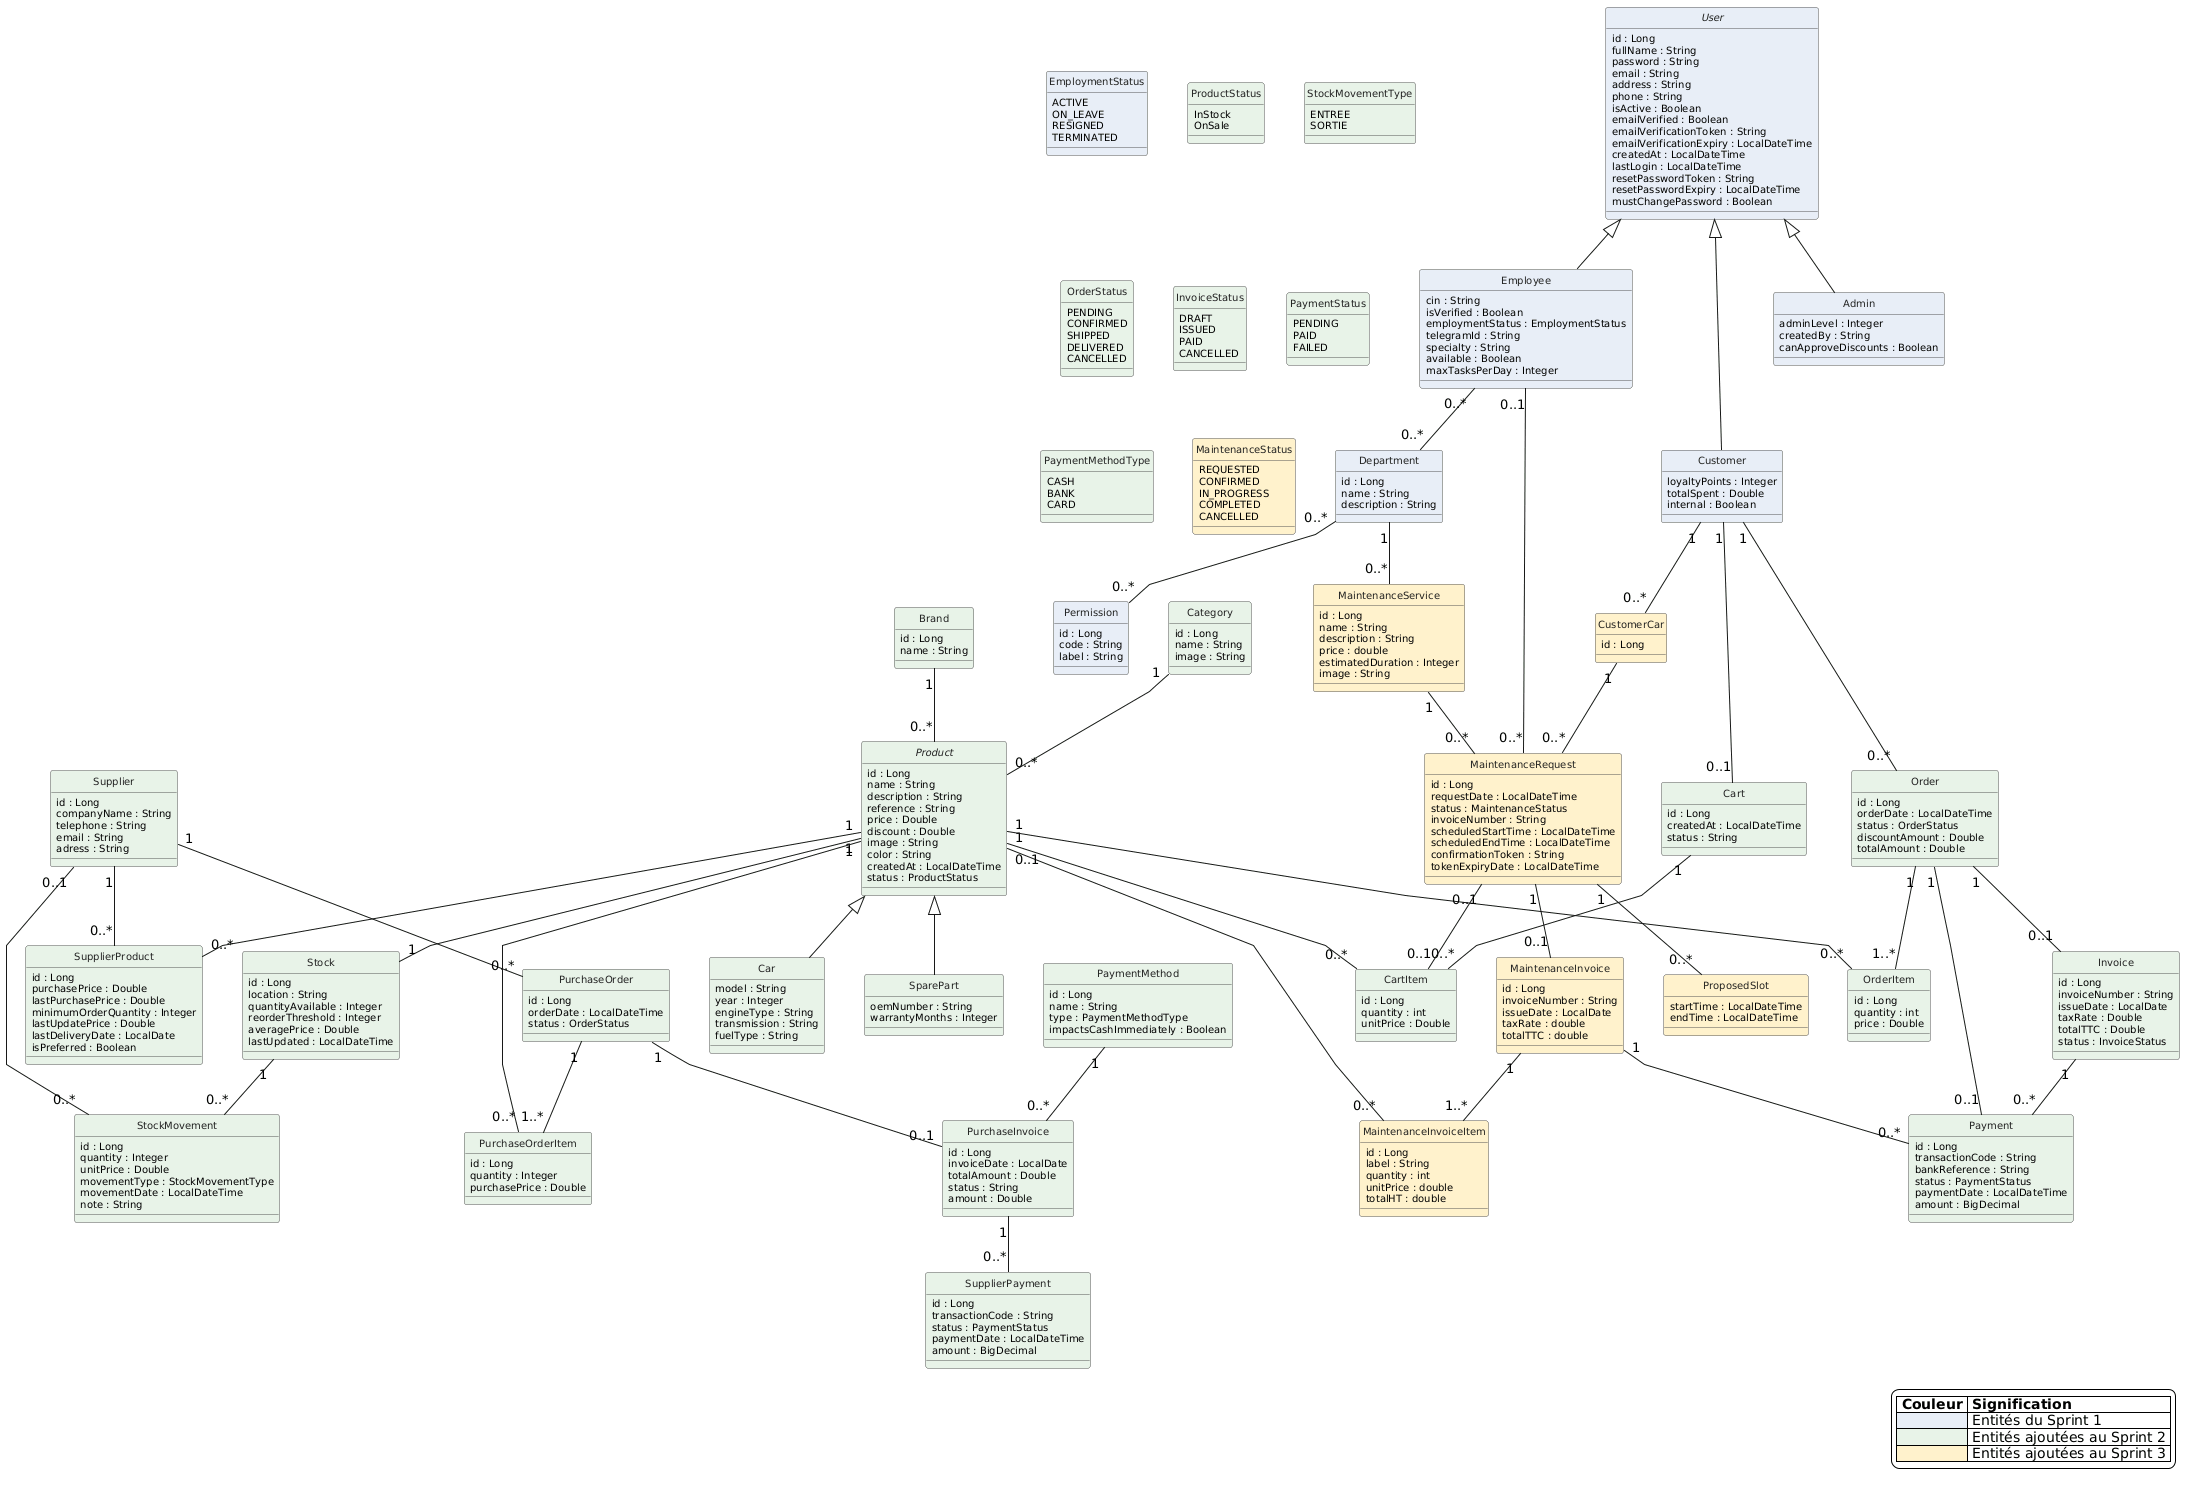

The diagram above was rendered by PlantUML. Its source (embedded in the PNG):
@startuml
hide circle

skinparam classAttributeIconSize 0
skinparam shadowing false
skinparam linetype polyline
skinparam backgroundColor white
skinparam nodesep 40
skinparam ranksep 50

skinparam class {
    BorderColor #555555
    FontColor #222222
    FontSize 12
    AttributeFontSize 10
}

skinparam enum {
    BorderColor #555555
    FontColor #222222
    FontSize 11
}

'==================================================
' SPRINT 1
'==================================================

abstract class User #E8EEF7 {
    id : Long
    fullName : String
    password : String
    email : String
    address : String
    phone : String
    isActive : Boolean
    emailVerified : Boolean
    emailVerificationToken : String
    emailVerificationExpiry : LocalDateTime
    createdAt : LocalDateTime
    lastLogin : LocalDateTime
    resetPasswordToken : String
    resetPasswordExpiry : LocalDateTime
    mustChangePassword : Boolean
}

class Employee #E8EEF7 {
    cin : String
    isVerified : Boolean
    employmentStatus : EmploymentStatus
    telegramId : String
    specialty : String
    available : Boolean
    maxTasksPerDay : Integer
}

class Customer #E8EEF7 {
    loyaltyPoints : Integer
    totalSpent : Double
    internal : Boolean
}

class Admin #E8EEF7 {
    adminLevel : Integer
    createdBy : String
    canApproveDiscounts : Boolean
}

class Department #E8EEF7 {
    id : Long
    name : String
    description : String
}

class Permission #E8EEF7 {
    id : Long
    code : String
    label : String
}

enum EmploymentStatus #E8EEF7 {
    ACTIVE
    ON_LEAVE
    RESIGNED
    TERMINATED
}

'==================================================
' SPRINT 2
'==================================================

abstract class Product #E8F3E8 {
    id : Long
    name : String
    description : String
    reference : String
    price : Double
    discount : Double
    image : String
    color : String
    createdAt : LocalDateTime
    status : ProductStatus
}

class Car #E8F3E8 {
    model : String
    year : Integer
    engineType : String
    transmission : String
    fuelType : String
}

class SparePart #E8F3E8 {
    oemNumber : String
    warrantyMonths : Integer
}

class Category #E8F3E8 {
    id : Long
    name : String
    image : String
}

class Brand #E8F3E8 {
    id : Long
    name : String
}

enum ProductStatus #E8F3E8 {
    InStock
    OnSale
}

class Supplier #E8F3E8 {
    id : Long
    companyName : String
    telephone : String
    email : String
    adress : String
}

class SupplierProduct #E8F3E8 {
    id : Long
    purchasePrice : Double
    lastPurchasePrice : Double
    minimumOrderQuantity : Integer
    lastUpdatePrice : Double
    lastDeliveryDate : LocalDate
    isPreferred : Boolean
}

class Stock #E8F3E8 {
    id : Long
    location : String
    quantityAvailable : Integer
    reorderThreshold : Integer
    averagePrice : Double
    lastUpdated : LocalDateTime
}

class StockMovement #E8F3E8 {
    id : Long
    quantity : Integer
    unitPrice : Double
    movementType : StockMovementType
    movementDate : LocalDateTime
    note : String
}

enum StockMovementType #E8F3E8 {
    ENTREE
    SORTIE
}

class Cart #E8F3E8 {
    id : Long
    createdAt : LocalDateTime
    status : String
}

class CartItem #E8F3E8 {
    id : Long
    quantity : int
    unitPrice : Double
}

class Order #E8F3E8 {
    id : Long
    orderDate : LocalDateTime
    status : OrderStatus
    discountAmount : Double
    totalAmount : Double
}

class OrderItem #E8F3E8 {
    id : Long
    quantity : int
    price : Double
}

enum OrderStatus #E8F3E8 {
    PENDING
    CONFIRMED
    SHIPPED
    DELIVERED
    CANCELLED
}

class Invoice #E8F3E8 {
    id : Long
    invoiceNumber : String
    issueDate : LocalDate
    taxRate : Double
    totalTTC : Double
    status : InvoiceStatus
}

enum InvoiceStatus #E8F3E8 {
    DRAFT
    ISSUED
    PAID
    CANCELLED
}

class Payment #E8F3E8 {
    id : Long
    transactionCode : String
    bankReference : String
    status : PaymentStatus
    paymentDate : LocalDateTime
    amount : BigDecimal
}

enum PaymentStatus #E8F3E8 {
    PENDING
    PAID
    FAILED
}

class PurchaseOrder #E8F3E8 {
    id : Long
    orderDate : LocalDateTime
    status : OrderStatus
}

class PurchaseOrderItem #E8F3E8 {
    id : Long
    quantity : Integer
    purchasePrice : Double
}

class PurchaseInvoice #E8F3E8 {
    id : Long
    invoiceDate : LocalDate
    totalAmount : Double
    status : String
    amount : Double
}

class SupplierPayment #E8F3E8 {
    id : Long
    transactionCode : String
    status : PaymentStatus
    paymentDate : LocalDateTime
    amount : BigDecimal
}

class PaymentMethod #E8F3E8 {
    id : Long
    name : String
    type : PaymentMethodType
    impactsCashImmediately : Boolean
}

enum PaymentMethodType #E8F3E8 {
    CASH
    BANK
    CARD
}

'==================================================
' SPRINT 3
'==================================================

class CustomerCar #FFF2CC {
    id : Long
}

class MaintenanceService #FFF2CC {
    id : Long
    name : String
    description : String
    price : double
    estimatedDuration : Integer
    image : String
}

class MaintenanceRequest #FFF2CC {
    id : Long
    requestDate : LocalDateTime
    status : MaintenanceStatus
    invoiceNumber : String
    scheduledStartTime : LocalDateTime
    scheduledEndTime : LocalDateTime
    confirmationToken : String
    tokenExpiryDate : LocalDateTime
}

class ProposedSlot #FFF2CC {
    startTime : LocalDateTime
    endTime : LocalDateTime
}

enum MaintenanceStatus #FFF2CC {
    REQUESTED
    CONFIRMED
    IN_PROGRESS
    COMPLETED
    CANCELLED
}

class MaintenanceInvoice #FFF2CC {
    id : Long
    invoiceNumber : String
    issueDate : LocalDate
    taxRate : double
    totalTTC : double
}

class MaintenanceInvoiceItem #FFF2CC {
    id : Long
    label : String
    quantity : int
    unitPrice : double
    totalHT : double
}

'==================================================
' SPRINT 1 - RELATIONS
'==================================================

User <|-- Employee
User <|-- Customer
User <|-- Admin

Employee "0..*" -- "0..*" Department
Department "0..*" -- "0..*" Permission

'==================================================
' SPRINT 2 - RELATIONS
'==================================================

Product <|-- Car
Product <|-- SparePart

Category "1" -- "0..*" Product
Brand "1" -- "0..*" Product

Supplier "1" -- "0..*" SupplierProduct
Product "1" -- "0..*" SupplierProduct

Product "1" -- "1" Stock
Stock "1" -- "0..*" StockMovement
Supplier "0..1" -- "0..*" StockMovement

Customer "1" -- "0..1" Cart
Cart "1" -- "0..*" CartItem
Product "1" -- "0..*" CartItem

Customer "1" -- "0..*" Order
Order "1" -- "1..*" OrderItem
Product "1" -- "0..*" OrderItem

Order "1" -- "0..1" Invoice
Order "1" -- "0..1" Payment
Invoice "1" -- "0..*" Payment

Supplier "1" -- "0..*" PurchaseOrder
PurchaseOrder "1" -- "1..*" PurchaseOrderItem
Product "1" -- "0..*" PurchaseOrderItem

PurchaseOrder "1" -- "0..1" PurchaseInvoice
PurchaseInvoice "1" -- "0..*" SupplierPayment
PaymentMethod "1" -- "0..*" PurchaseInvoice

'==================================================
' SPRINT 3 - RELATIONS
'==================================================

Customer "1" -- "0..*" CustomerCar

Department "1" -- "0..*" MaintenanceService

MaintenanceService "1" -- "0..*" MaintenanceRequest

CustomerCar "1" -- "0..*" MaintenanceRequest

Employee "0..1" -- "0..*" MaintenanceRequest

MaintenanceRequest "1" -- "0..*" ProposedSlot

MaintenanceRequest "1" -- "0..1" MaintenanceInvoice

MaintenanceInvoice "1" -- "1..*" MaintenanceInvoiceItem

Product "0..1" -- "0..*" MaintenanceInvoiceItem

MaintenanceInvoice "1" -- "0..*" Payment

MaintenanceRequest "0..1" -- "0..1" CartItem

'==================================================
' LEGENDE
'==================================================

legend right
|= Couleur |= Signification |
|<#E8EEF7>| Entités du Sprint 1 |
|<#E8F3E8>| Entités ajoutées au Sprint 2 |
|<#FFF2CC>| Entités ajoutées au Sprint 3 |
endlegend
@enduml